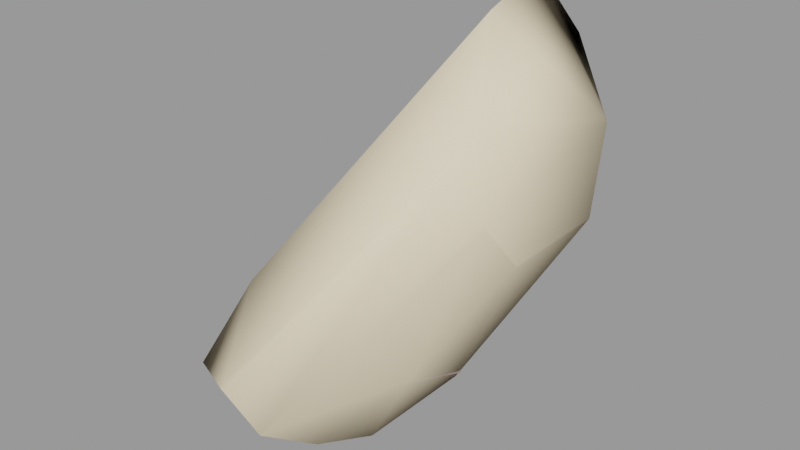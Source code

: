 # Source: demogib004.blend  (saved by Blender 2.92.15; exported with 4.5.12 LTS)
import bpy
from mathutils import Matrix  # noqa: F401  (used for matrix-valued properties, if any)

bpy.ops.wm.read_factory_settings(use_empty=True)
scene = bpy.context.scene
scene.name = 'demogib004.qc'

# ---- materials (node trees are filled in below, after node groups)
mat_demoman_red_gib = bpy.data.materials.new('demoman_red_gib')
mat_demoman_red_gib.use_transparent_shadow = False
mat_demoman_red_gib.diffuse_color = (0.9165, 0.7125, 0.6435, 1.0)
mat_phy = bpy.data.materials.new('  phy')
mat_phy.use_transparent_shadow = False
mat_phy.diffuse_color = (0.9828, 0.8288, 0.5769, 1.0)

# ---- material node trees

# ---- meshes
me_demogib004_reference = bpy.data.meshes.new('demogib004_reference')
me_demogib004_reference.from_pydata([(-18.03, -7.348, 48.3), (-17.42, -5.617, 47.27), (-16.83, -5.661, 47.24), (-15.97, -4.677, 47.81), (-17.71, -7.425, 48.43), (-19.32, -7.644, 49.14), (-15.69, -3.787, 49.07), (-17.02, -7.151, 49.21), (-19.2, -7.83, 49.37), (-20.87, -6.872, 49.4), (-20.99, -6.96, 49.66), (-22.17, -3.833, 48.3), (-22.43, -3.7, 48.36), (-21.98, -1.759, 46.32), (-22.23, -1.423, 46.21), (-19.6, -1.69, 45.32), (-19.67, -1.323, 45.17), (-17.47, -2.87, 45.82), (-17.28, -2.652, 45.7), (-16.07, -1.648, 46.56), (-14.42, 4.162, 54.54), (-13.85, 2.475, 51.66), (-15.16, 1.174, 50.38), (-16.54, 2.233, 50.69), (-16.31, -0.71, 47.7), (-18.73, 0.3061, 47.27), (-19.35, -0.4187, 45.7), (-14.6, -2.737, 50.87), (-13.63, -2.232, 51.87), (-15.95, 4.452, 57.33), (-18.49, 2.326, 53.65), (-20.88, 0.03196, 48.98), (-22.31, -0.6884, 47.26), (-22.56, -3.155, 49.48), (-16.61, 2.69, 59.81), (-15.59, -1.337, 59.46), (-14.29, -3.478, 56.56), (-13.79, -3.857, 53.86), (-21.05, -6.54, 50.57), (-18.67, -7.643, 50.12), (-16.43, -5.823, 50.63), (-15.25, -4.237, 52.48), (-16.28, -4.333, 54.51), (-17.63, -2.984, 55.62), (-18.57, 0.2047, 55.45), (-21.1, -2.224, 50.6), (-19.75, -5.196, 51.64), (-18.02, -6.388, 51.7), (-20.19, -8.917, 47.95), (-17.98, -6.907, 45.64), (-18.57, -8.831, 46.85), (-18.09, -4.052, 44.24), (-20.5, -2.903, 43.78), (-22.64, -3.159, 44.36), (-23.02, -5.448, 46.56), (-21.84, -8.228, 47.89)], [], [(0, 1, 2), (3, 4, 2), (0, 2, 4), (5, 0, 4), (6, 7, 3), (3, 7, 4), (7, 8, 4), (5, 4, 8), (9, 5, 8), (9, 8, 10), (11, 9, 10), (11, 10, 12), (13, 11, 12), (13, 12, 14), (15, 13, 14), (15, 14, 16), (17, 15, 16), (17, 16, 18), (1, 17, 18), (1, 18, 2), (19, 2, 18), (19, 3, 2), (20, 21, 22), (20, 22, 23), (24, 23, 22), (24, 25, 23), (25, 24, 19), (25, 19, 26), (26, 19, 18), (26, 18, 16), (24, 3, 19), (24, 6, 3), (6, 24, 22), (6, 22, 27), (21, 27, 22), (21, 28, 27), (28, 21, 20), (28, 20, 29), (29, 20, 23), (29, 23, 30), (25, 30, 23), (25, 31, 30), (31, 25, 26), (31, 26, 32), (32, 26, 16), (32, 16, 14), (33, 32, 14), (33, 14, 12), (34, 29, 30), (28, 29, 34), (28, 34, 35), (28, 35, 36), (28, 36, 37), (38, 33, 12), (38, 12, 10), (39, 38, 10), (39, 10, 8), (7, 39, 8), (40, 39, 7), (6, 40, 7), (40, 6, 27), (40, 27, 41), (28, 41, 27), (28, 37, 41), (37, 42, 41), (37, 36, 42), (36, 43, 42), (36, 35, 43), (35, 44, 43), (35, 34, 44), (34, 30, 44), (45, 43, 44), (45, 46, 43), (46, 42, 43), (46, 47, 42), (47, 41, 42), (47, 40, 41), (40, 47, 39), (47, 38, 39), (47, 46, 38), (46, 33, 38), (46, 45, 33), (45, 32, 33), (45, 31, 32), (31, 45, 44), (31, 44, 30), (48, 49, 50), (48, 51, 49), (48, 52, 51), (48, 53, 52), (48, 54, 53), (48, 55, 54), (0, 48, 50), (0, 5, 48), (5, 55, 48), (5, 9, 55), (9, 54, 55), (9, 11, 54), (11, 53, 54), (11, 13, 53), (13, 52, 53), (13, 15, 52), (52, 15, 17), (52, 17, 51), (17, 49, 51), (17, 1, 49), (1, 50, 49), (1, 0, 50)])
me_demogib004_reference.polygons.foreach_set('use_smooth', [True] * 108)
_k = set([(0, 1), (0, 5), (1, 17), (5, 9), (9, 11), (11, 13), (13, 15), (15, 17)])
me_demogib004_reference.attributes.new('sharp_edge', 'BOOLEAN', 'EDGE').data.foreach_set('value', [ (min(e.vertices), max(e.vertices)) in _k for e in me_demogib004_reference.edges])
_uv = me_demogib004_reference.uv_layers.new(name='UVMap')
_uv.uv.foreach_set('vector', [0.3582, 0.01014, 0.3422, 0.004754, 0.3397, 0.01348, 0.3341, 0.03675, 0.3568, 0.01534, 0.3397, 0.01348, 0.3582, 0.01014, 0.3397, 0.01348, 0.3568, 0.01534, 0.3704, 0.01341, 0.3582, 0.01014, 0.3568, 0.01534, 0.3342, 0.06285, 0.3544, 0.03209, 0.3341, 0.03675, 0.3341, 0.03675, 0.3544, 0.03209, 0.3568, 0.01534, 0.3544, 0.03209, 0.3698, 0.01905, 0.3568, 0.01534, 0.3704, 0.01341, 0.3568, 0.01534, 0.3698, 0.01905, 0.3842, 0.01297, 0.3704, 0.01341, 0.3698, 0.01905, 0.3842, 0.01297, 0.3698, 0.01905, 0.3842, 0.0186, 0.4122, 0.009427, 0.3842, 0.01297, 0.3842, 0.0186, 0.4122, 0.009427, 0.3842, 0.0186, 0.4124, 0.01594, 0.437, 0.005504, 0.4122, 0.009427, 0.4124, 0.01594, 0.437, 0.005504, 0.4124, 0.01594, 0.4376, 0.009321, 0.4611, 0.00969, 0.437, 0.005504, 0.4376, 0.009321, 0.4611, 0.00969, 0.4376, 0.009321, 0.4606, 0.01435, 0.4826, 0.02075, 0.4611, 0.00969, 0.4606, 0.01435, 0.4826, 0.02075, 0.4606, 0.01435, 0.4819, 0.02698, 0.5069, 0.02724, 0.4826, 0.02075, 0.4819, 0.02698, 0.5069, 0.02724, 0.4819, 0.02698, 0.5092, 0.03401, 0.4831, 0.05307, 0.5092, 0.03401, 0.4819, 0.02698, 0.4831, 0.05307, 0.5051, 0.05262, 0.5092, 0.03401, 0.4556, 0.1915, 0.4715, 0.1539, 0.4716, 0.1209, 0.4556, 0.1915, 0.4716, 0.1209, 0.4582, 0.1208, 0.4765, 0.07029, 0.4582, 0.1208, 0.4716, 0.1209, 0.4765, 0.07029, 0.4579, 0.05501, 0.4582, 0.1208, 0.4579, 0.05501, 0.4765, 0.07029, 0.4831, 0.05307, 0.4579, 0.05501, 0.4831, 0.05307, 0.4594, 0.02857, 0.4594, 0.02857, 0.4831, 0.05307, 0.4819, 0.02698, 0.4594, 0.02857, 0.4819, 0.02698, 0.4606, 0.01435, 0.4765, 0.07029, 0.5051, 0.05262, 0.4831, 0.05307, 0.4765, 0.07029, 0.5031, 0.07654, 0.5051, 0.05262, 0.5031, 0.07654, 0.4765, 0.07029, 0.4716, 0.1209, 0.5031, 0.07654, 0.4716, 0.1209, 0.5013, 0.1077, 0.4715, 0.1539, 0.5013, 0.1077, 0.4716, 0.1209, 0.4715, 0.1539, 0.503, 0.1286, 0.5013, 0.1077, 0.503, 0.1286, 0.4715, 0.1539, 0.4556, 0.1915, 0.503, 0.1286, 0.4556, 0.1915, 0.4342, 0.213, 0.4342, 0.213, 0.4556, 0.1915, 0.4582, 0.1208, 0.4342, 0.213, 0.4582, 0.1208, 0.433, 0.141, 0.4579, 0.05501, 0.433, 0.141, 0.4582, 0.1208, 0.4579, 0.05501, 0.4364, 0.05776, 0.433, 0.141, 0.4364, 0.05776, 0.4579, 0.05501, 0.4594, 0.02857, 0.4364, 0.05776, 0.4594, 0.02857, 0.4356, 0.02429, 0.4356, 0.02429, 0.4594, 0.02857, 0.4606, 0.01435, 0.4356, 0.02429, 0.4606, 0.01435, 0.4376, 0.009321, 0.413, 0.03301, 0.4356, 0.02429, 0.4376, 0.009321, 0.413, 0.03301, 0.4376, 0.009321, 0.4124, 0.01594, 0.4118, 0.2262, 0.4342, 0.213, 0.433, 0.141, 0.503, 0.1286, 0.4342, 0.213, 0.4118, 0.2262, 0.503, 0.1286, 0.4118, 0.2262, 0.3833, 0.2014, 0.503, 0.1286, 0.3833, 0.2014, 0.3631, 0.1617, 0.503, 0.1286, 0.3631, 0.1617, 0.3495, 0.1308, 0.3862, 0.03159, 0.413, 0.03301, 0.4124, 0.01594, 0.3862, 0.03159, 0.4124, 0.01594, 0.3842, 0.0186, 0.368, 0.03202, 0.3862, 0.03159, 0.3842, 0.0186, 0.368, 0.03202, 0.3842, 0.0186, 0.3698, 0.01905, 0.3544, 0.03209, 0.368, 0.03202, 0.3698, 0.01905, 0.3542, 0.06328, 0.368, 0.03202, 0.3544, 0.03209, 0.3342, 0.06285, 0.3542, 0.06328, 0.3544, 0.03209, 0.3542, 0.06328, 0.3342, 0.06285, 0.3347, 0.09379, 0.3542, 0.06328, 0.3347, 0.09379, 0.353, 0.1026, 0.333, 0.1086, 0.353, 0.1026, 0.3347, 0.09379, 0.333, 0.1086, 0.3495, 0.1308, 0.353, 0.1026, 0.3495, 0.1308, 0.3687, 0.1194, 0.353, 0.1026, 0.3495, 0.1308, 0.3631, 0.1617, 0.3687, 0.1194, 0.3631, 0.1617, 0.3855, 0.1335, 0.3687, 0.1194, 0.3631, 0.1617, 0.3833, 0.2014, 0.3855, 0.1335, 0.3833, 0.2014, 0.4112, 0.1474, 0.3855, 0.1335, 0.3833, 0.2014, 0.4118, 0.2262, 0.4112, 0.1474, 0.4118, 0.2262, 0.433, 0.141, 0.4112, 0.1474, 0.4139, 0.06101, 0.3855, 0.1335, 0.4112, 0.1474, 0.4139, 0.06101, 0.3864, 0.06109, 0.3855, 0.1335, 0.3864, 0.06109, 0.3687, 0.1194, 0.3855, 0.1335, 0.3864, 0.06109, 0.3694, 0.06247, 0.3687, 0.1194, 0.3694, 0.06247, 0.353, 0.1026, 0.3687, 0.1194, 0.3694, 0.06247, 0.3542, 0.06328, 0.353, 0.1026, 0.3542, 0.06328, 0.3694, 0.06247, 0.368, 0.03202, 0.3694, 0.06247, 0.3862, 0.03159, 0.368, 0.03202, 0.3694, 0.06247, 0.3864, 0.06109, 0.3862, 0.03159, 0.3864, 0.06109, 0.413, 0.03301, 0.3862, 0.03159, 0.3864, 0.06109, 0.4139, 0.06101, 0.413, 0.03301, 0.4139, 0.06101, 0.4356, 0.02429, 0.413, 0.03301, 0.4139, 0.06101, 0.4364, 0.05776, 0.4356, 0.02429, 0.4364, 0.05776, 0.4139, 0.06101, 0.4112, 0.1474, 0.4364, 0.05776, 0.4112, 0.1474, 0.433, 0.141, 0.8906, 0.3398, 0.8596, 0.3848, 0.8565, 0.3441, 0.8906, 0.3398, 0.8602, 0.4403, 0.8596, 0.3848, 0.8906, 0.3398, 0.9019, 0.4632, 0.8602, 0.4403, 0.8906, 0.3398, 0.9402, 0.4544, 0.9019, 0.4632, 0.8906, 0.3398, 0.948, 0.3986, 0.9402, 0.4544, 0.8906, 0.3398, 0.9213, 0.347, 0.948, 0.3986, 0.5717, 0.9637, 0.5827, 0.9357, 0.5698, 0.9354, 0.5717, 0.9637, 0.5821, 0.9616, 0.5827, 0.9357, 0.5821, 0.9616, 0.5944, 0.9328, 0.5827, 0.9357, 0.5821, 0.9616, 0.5937, 0.9626, 0.5944, 0.9328, 0.5937, 0.9626, 0.6161, 0.9386, 0.5944, 0.9328, 0.5937, 0.9626, 0.6167, 0.9719, 0.6161, 0.9386, 0.6167, 0.9719, 0.6374, 0.9393, 0.6161, 0.9386, 0.6167, 0.9719, 0.637, 0.9707, 0.6374, 0.9393, 0.637, 0.9707, 0.6523, 0.9414, 0.6374, 0.9393, 0.637, 0.9707, 0.6565, 0.9672, 0.6523, 0.9414, 0.6523, 0.9414, 0.6565, 0.9672, 0.6747, 0.9606, 0.6523, 0.9414, 0.6747, 0.9606, 0.6702, 0.9369, 0.6747, 0.9606, 0.6865, 0.9099, 0.6702, 0.9369, 0.6747, 0.9606, 0.6928, 0.9358, 0.6865, 0.9099, 0.6928, 0.9358, 0.6986, 0.8907, 0.6865, 0.9099, 0.6928, 0.9358, 0.7038, 0.9178, 0.6986, 0.8907])
me_demogib004_reference.materials.append(mat_demoman_red_gib)
me_demogib004_reference.use_remesh_fix_poles = True
me_demogib004_reference.use_remesh_preserve_attributes = False
me_demogib004_reference.use_mirror_vertex_groups = False
me_demogib004_reference.update()
me_demogib004_reference.normals_split_custom_set([tuple(v) for v in zip(*[iter([-0.0469, -0.7186, -0.6939, -0.02766, -0.5036, -0.8635, 0.3922, -0.5066, -0.7678, 0.9095, -0.293, -0.2948, 0.2774, -0.8357, -0.4739, 0.3922, -0.5066, -0.7678, -0.0469, -0.7186, -0.6939, 0.3922, -0.5066, -0.7678, 0.2774, -0.8357, -0.4739, -0.2863, -0.8293, -0.4799, -0.0469, -0.7186, -0.6939, 0.2774, -0.8357, -0.4739, 0.9624, -0.197, -0.1871, 0.6884, -0.7244, 0.03717, 0.9095, -0.293, -0.2948, 0.9095, -0.293, -0.2948, 0.6884, -0.7244, 0.03717, 0.2774, -0.8357, -0.4739, 0.6884, -0.7244, 0.03717, -0.1689, -0.9757, -0.1397, 0.2774, -0.8357, -0.4739, -0.2863, -0.8293, -0.4799, 0.2774, -0.8357, -0.4739, -0.1689, -0.9757, -0.1397, -0.5308, -0.6479, -0.5464, -0.2863, -0.8293, -0.4799, -0.1689, -0.9757, -0.1397, -0.5308, -0.6479, -0.5464, -0.1689, -0.9757, -0.1397, -0.6667, -0.7263, -0.1676, -0.5324, -0.5428, -0.6495, -0.5308, -0.6479, -0.5464, -0.6667, -0.7263, -0.1676, -0.5324, -0.5428, -0.6495, -0.6667, -0.7263, -0.1676, -0.8365, -0.4085, -0.3653, -0.4026, -0.526, -0.7492, -0.5324, -0.5428, -0.6495, -0.8365, -0.4085, -0.3653, -0.4026, -0.526, -0.7492, -0.8365, -0.4085, -0.3653, -0.6883, -0.116, -0.7161, -0.1814, -0.4495, -0.8747, -0.4026, -0.526, -0.7492, -0.6883, -0.116, -0.7161, -0.1814, -0.4495, -0.8747, -0.6883, -0.116, -0.7161, -0.104, 0.03992, -0.9938, -0.05292, -0.4477, -0.8926, -0.1814, -0.4495, -0.8747, -0.104, 0.03992, -0.9938, -0.05292, -0.4477, -0.8926, -0.104, 0.03992, -0.9938, 0.2702, -0.226, -0.9359, -0.02766, -0.5036, -0.8635, -0.05292, -0.4477, -0.8926, 0.2702, -0.226, -0.9359, -0.02766, -0.5036, -0.8635, 0.2702, -0.226, -0.9359, 0.3922, -0.5066, -0.7678, 0.728, 0.2725, -0.6291, 0.3922, -0.5066, -0.7678, 0.2702, -0.226, -0.9359, 0.728, 0.2725, -0.6291, 0.9095, -0.293, -0.2948, 0.3922, -0.5066, -0.7678, 0.3679, 0.8847, -0.2863, 0.796, 0.4027, -0.452, 0.6011, 0.4233, -0.6779, 0.3679, 0.8847, -0.2863, 0.6011, 0.4233, -0.6779, -0.04404, 0.8782, -0.4762, 0.7618, 0.4349, -0.4801, -0.04404, 0.8782, -0.4762, 0.6011, 0.4233, -0.6779, 0.7618, 0.4349, -0.4801, 0.05264, 0.8883, -0.4562, -0.04404, 0.8782, -0.4762, 0.05264, 0.8883, -0.4562, 0.7618, 0.4349, -0.4801, 0.728, 0.2725, -0.6291, 0.05264, 0.8883, -0.4562, 0.728, 0.2725, -0.6291, 0.04758, 0.7632, -0.6444, 0.04758, 0.7632, -0.6444, 0.728, 0.2725, -0.6291, 0.2702, -0.226, -0.9359, 0.04758, 0.7632, -0.6444, 0.2702, -0.226, -0.9359, -0.104, 0.03992, -0.9938, 0.7618, 0.4349, -0.4801, 0.9095, -0.293, -0.2948, 0.728, 0.2725, -0.6291, 0.7618, 0.4349, -0.4801, 0.9624, -0.197, -0.1871, 0.9095, -0.293, -0.2948, 0.9624, -0.197, -0.1871, 0.7618, 0.4349, -0.4801, 0.6011, 0.4233, -0.6779, 0.9624, -0.197, -0.1871, 0.6011, 0.4233, -0.6779, 0.83, -0.2965, -0.4725, 0.796, 0.4027, -0.452, 0.83, -0.2965, -0.4725, 0.6011, 0.4233, -0.6779, 0.796, 0.4027, -0.452, 0.918, -0.2095, -0.3367, 0.83, -0.2965, -0.4725, 0.918, -0.2095, -0.3367, 0.796, 0.4027, -0.452, 0.3679, 0.8847, -0.2863, 0.918, -0.2095, -0.3367, 0.3679, 0.8847, -0.2863, -0.177, 0.9698, 0.1679, -0.177, 0.9698, 0.1679, 0.3679, 0.8847, -0.2863, -0.04404, 0.8782, -0.4762, -0.177, 0.9698, 0.1679, -0.04404, 0.8782, -0.4762, -0.6972, 0.7168, 0.003381, 0.05264, 0.8883, -0.4562, -0.6972, 0.7168, 0.003381, -0.04404, 0.8782, -0.4762, 0.05264, 0.8883, -0.4562, -0.6512, 0.7547, 0.07966, -0.6972, 0.7168, 0.003381, -0.6512, 0.7547, 0.07966, 0.05264, 0.8883, -0.4562, 0.04758, 0.7632, -0.6444, -0.6512, 0.7547, 0.07966, 0.04758, 0.7632, -0.6444, -0.738, 0.6553, -0.161, -0.738, 0.6553, -0.161, 0.04758, 0.7632, -0.6444, -0.104, 0.03992, -0.9938, -0.738, 0.6553, -0.161, -0.104, 0.03992, -0.9938, -0.6883, -0.116, -0.7161, -0.9325, 0.02329, 0.3605, -0.738, 0.6553, -0.161, -0.6883, -0.116, -0.7161, -0.9325, 0.02329, 0.3605, -0.6883, -0.116, -0.7161, -0.8365, -0.4085, -0.3653, -0.5626, 0.235, 0.7926, -0.177, 0.9698, 0.1679, -0.6972, 0.7168, 0.003381, 0.918, -0.2095, -0.3367, -0.177, 0.9698, 0.1679, -0.5626, 0.235, 0.7926, 0.918, -0.2095, -0.3367, -0.5626, 0.235, 0.7926, -0.0835, -0.5717, 0.8162, 0.918, -0.2095, -0.3367, -0.0835, -0.5717, 0.8162, 0.4286, -0.7871, 0.4436, 0.918, -0.2095, -0.3367, 0.4286, -0.7871, 0.4436, 0.7714, -0.6364, -0.002815, -0.6113, -0.5269, 0.5905, -0.9325, 0.02329, 0.3605, -0.8365, -0.4085, -0.3653, -0.6113, -0.5269, 0.5905, -0.8365, -0.4085, -0.3653, -0.6667, -0.7263, -0.1676, 0.06167, -0.8835, 0.4644, -0.6113, -0.5269, 0.5905, -0.6667, -0.7263, -0.1676, 0.06167, -0.8835, 0.4644, -0.6667, -0.7263, -0.1676, -0.1689, -0.9757, -0.1397, 0.6884, -0.7244, 0.03717, 0.06167, -0.8835, 0.4644, -0.1689, -0.9757, -0.1397, 0.7546, -0.6399, 0.1452, 0.06167, -0.8835, 0.4644, 0.6884, -0.7244, 0.03717, 0.9624, -0.197, -0.1871, 0.7546, -0.6399, 0.1452, 0.6884, -0.7244, 0.03717, 0.7546, -0.6399, 0.1452, 0.9624, -0.197, -0.1871, 0.83, -0.2965, -0.4725, 0.7546, -0.6399, 0.1452, 0.83, -0.2965, -0.4725, 0.613, -0.7886, -0.04814, 0.918, -0.2095, -0.3367, 0.613, -0.7886, -0.04814, 0.83, -0.2965, -0.4725, 0.918, -0.2095, -0.3367, 0.7714, -0.6364, -0.002815, 0.613, -0.7886, -0.04814, 0.7714, -0.6364, -0.002815, 0.0372, -0.8998, 0.4347, 0.613, -0.7886, -0.04814, 0.7714, -0.6364, -0.002815, 0.4286, -0.7871, 0.4436, 0.0372, -0.8998, 0.4347, 0.4286, -0.7871, 0.4436, -0.6096, -0.5209, 0.5976, 0.0372, -0.8998, 0.4347, 0.4286, -0.7871, 0.4436, -0.0835, -0.5717, 0.8162, -0.6096, -0.5209, 0.5976, -0.0835, -0.5717, 0.8162, -0.9014, 0.0792, 0.4256, -0.6096, -0.5209, 0.5976, -0.0835, -0.5717, 0.8162, -0.5626, 0.235, 0.7926, -0.9014, 0.0792, 0.4256, -0.5626, 0.235, 0.7926, -0.6972, 0.7168, 0.003381, -0.9014, 0.0792, 0.4256, -0.814, 0.1483, 0.5616, -0.6096, -0.5209, 0.5976, -0.9014, 0.0792, 0.4256, -0.814, 0.1483, 0.5616, -0.5496, -0.4008, 0.733, -0.6096, -0.5209, 0.5976, -0.5496, -0.4008, 0.733, 0.0372, -0.8998, 0.4347, -0.6096, -0.5209, 0.5976, -0.5496, -0.4008, 0.733, 0.1225, -0.7935, 0.5962, 0.0372, -0.8998, 0.4347, 0.1225, -0.7935, 0.5962, 0.613, -0.7886, -0.04814, 0.0372, -0.8998, 0.4347, 0.1225, -0.7935, 0.5962, 0.7546, -0.6399, 0.1452, 0.613, -0.7886, -0.04814, 0.7546, -0.6399, 0.1452, 0.1225, -0.7935, 0.5962, 0.06167, -0.8835, 0.4644, 0.1225, -0.7935, 0.5962, -0.6113, -0.5269, 0.5905, 0.06167, -0.8835, 0.4644, 0.1225, -0.7935, 0.5962, -0.5496, -0.4008, 0.733, -0.6113, -0.5269, 0.5905, -0.5496, -0.4008, 0.733, -0.9325, 0.02329, 0.3605, -0.6113, -0.5269, 0.5905, -0.5496, -0.4008, 0.733, -0.814, 0.1483, 0.5616, -0.9325, 0.02329, 0.3605, -0.814, 0.1483, 0.5616, -0.738, 0.6553, -0.161, -0.9325, 0.02329, 0.3605, -0.814, 0.1483, 0.5616, -0.6512, 0.7547, 0.07966, -0.738, 0.6553, -0.161, -0.6512, 0.7547, 0.07966, -0.814, 0.1483, 0.5616, -0.9014, 0.0792, 0.4256, -0.6512, 0.7547, 0.07966, -0.9014, 0.0792, 0.4256, -0.6972, 0.7168, 0.003381, -0.023, -0.9691, 0.2455, 0.7437, -0.4441, -0.4997, 0.5698, -0.8062, -0.1592, -0.023, -0.9691, 0.2455, 0.5506, -0.02673, -0.8343, 0.7437, -0.4441, -0.4997, -0.023, -0.9691, 0.2455, -0.02259, 0.4049, -0.9141, 0.5506, -0.02673, -0.8343, -0.023, -0.9691, 0.2455, -0.7468, 0.2924, -0.5973, -0.02259, 0.4049, -0.9141, -0.023, -0.9691, 0.2455, -0.9826, -0.1818, -0.03786, -0.7468, 0.2924, -0.5973, -0.023, -0.9691, 0.2455, -0.6913, -0.669, 0.273, -0.9826, -0.1818, -0.03786, 0.7658, -0.5847, 0.2678, -0.023, -0.9691, 0.2455, 0.5698, -0.8062, -0.1592, 0.7658, -0.5847, 0.2678, 0.114, -0.7191, 0.6855, -0.023, -0.9691, 0.2455, 0.114, -0.7191, 0.6855, -0.6913, -0.669, 0.273, -0.023, -0.9691, 0.2455, 0.114, -0.7191, 0.6855, -0.5729, -0.3954, 0.7179, -0.6913, -0.669, 0.273, -0.5729, -0.3954, 0.7179, -0.9826, -0.1818, -0.03786, -0.6913, -0.669, 0.273, -0.5729, -0.3954, 0.7179, -0.9219, 0.08685, 0.3776, -0.9826, -0.1818, -0.03786, -0.9219, 0.08685, 0.3776, -0.7468, 0.2924, -0.5973, -0.9826, -0.1818, -0.03786, -0.9219, 0.08685, 0.3776, -0.7146, 0.6666, -0.2122, -0.7468, 0.2924, -0.5973, -0.7146, 0.6666, -0.2122, -0.02259, 0.4049, -0.9141, -0.7468, 0.2924, -0.5973, -0.7146, 0.6666, -0.2122, 0.1119, 0.7635, -0.6361, -0.02259, 0.4049, -0.9141, -0.02259, 0.4049, -0.9141, 0.1119, 0.7635, -0.6361, 0.7997, 0.2761, -0.5332, -0.02259, 0.4049, -0.9141, 0.7997, 0.2761, -0.5332, 0.5506, -0.02673, -0.8343, 0.7997, 0.2761, -0.5332, 0.7437, -0.4441, -0.4997, 0.5506, -0.02673, -0.8343, 0.7997, 0.2761, -0.5332, 0.9626, -0.2234, -0.1535, 0.7437, -0.4441, -0.4997, 0.9626, -0.2234, -0.1535, 0.5698, -0.8062, -0.1592, 0.7437, -0.4441, -0.4997, 0.9626, -0.2234, -0.1535, 0.7658, -0.5847, 0.2678, 0.5698, -0.8062, -0.1592])] * 3)])
me_demogib004_physics = bpy.data.meshes.new('demogib004_physics')
me_demogib004_physics.from_pydata([(-16.54, 2.233, 50.69), (-19.35, -0.4187, 45.7), (-22.31, -0.6884, 47.26), (-14.42, 4.162, 54.54), (-13.85, 2.475, 51.66), (-22.64, -3.159, 44.36), (-20.5, -2.903, 43.78), (-21.84, -8.228, 47.89), (-18.57, -8.831, 46.85), (-23.02, -5.448, 46.56), (-14.29, -3.478, 56.56), (-13.79, -3.857, 53.86), (-15.97, -4.677, 47.81), (-13.63, -2.232, 51.87), (-18.09, -4.052, 44.24), (-16.2, -1.744, 46.39), (-17.98, -6.907, 45.64), (-20.19, -8.917, 47.95), (-21.05, -6.54, 50.57), (-22.56, -3.155, 49.48), (-16.61, 2.69, 59.81), (-15.59, -1.337, 59.46), (-15.95, 4.452, 57.33), (-18.67, -7.643, 50.12)], [], [(0, 1, 2), (3, 0, 2), (1, 0, 4), (0, 3, 4), (1, 5, 2), (5, 1, 6), (7, 5, 8), (5, 7, 9), (5, 9, 2), (8, 5, 6), (3, 10, 11), (11, 4, 3), (11, 8, 12), (12, 13, 11), (11, 13, 4), (11, 10, 8), (14, 15, 12), (12, 16, 14), (15, 14, 6), (14, 16, 6), (8, 16, 12), (15, 13, 12), (8, 17, 7), (7, 17, 18), (7, 18, 19), (9, 7, 19), (15, 1, 4), (1, 15, 6), (20, 21, 3), (3, 22, 20), (3, 21, 10), (3, 2, 22), (16, 8, 6), (23, 17, 8), (8, 10, 23), (10, 21, 23), (21, 17, 23), (4, 13, 15), (18, 20, 19), (20, 18, 21), (18, 17, 21), (20, 2, 19), (2, 20, 22), (2, 9, 19)])
me_demogib004_physics.polygons.foreach_set('use_smooth', [True] * 44)
_uv = me_demogib004_physics.uv_layers.new(name='UVMap')
_uv.uv.foreach_set('vector', [0.0, 0.0, 0.0, 0.0, 0.0, 0.0, 0.0, 0.0, 0.0, 0.0, 0.0, 0.0, 0.0, 0.0, 0.0, 0.0, 0.0, 0.0, 0.0, 0.0, 0.0, 0.0, 0.0, 0.0, 0.0, 0.0, 0.0, 0.0, 0.0, 0.0, 0.0, 0.0, 0.0, 0.0, 0.0, 0.0, 0.0, 0.0, 0.0, 0.0, 0.0, 0.0, 0.0, 0.0, 0.0, 0.0, 0.0, 0.0, 0.0, 0.0, 0.0, 0.0, 0.0, 0.0, 0.0, 0.0, 0.0, 0.0, 0.0, 0.0, 0.0, 0.0, 0.0, 0.0, 0.0, 0.0, 0.0, 0.0, 0.0, 0.0, 0.0, 0.0, 0.0, 0.0, 0.0, 0.0, 0.0, 0.0, 0.0, 0.0, 0.0, 0.0, 0.0, 0.0, 0.0, 0.0, 0.0, 0.0, 0.0, 0.0, 0.0, 0.0, 0.0, 0.0, 0.0, 0.0, 0.0, 0.0, 0.0, 0.0, 0.0, 0.0, 0.0, 0.0, 0.0, 0.0, 0.0, 0.0, 0.0, 0.0, 0.0, 0.0, 0.0, 0.0, 0.0, 0.0, 0.0, 0.0, 0.0, 0.0, 0.0, 0.0, 0.0, 0.0, 0.0, 0.0, 0.0, 0.0, 0.0, 0.0, 0.0, 0.0, 0.0, 0.0, 0.0, 0.0, 0.0, 0.0, 0.0, 0.0, 0.0, 0.0, 0.0, 0.0, 0.0, 0.0, 0.0, 0.0, 0.0, 0.0, 0.0, 0.0, 0.0, 0.0, 0.0, 0.0, 0.0, 0.0, 0.0, 0.0, 0.0, 0.0, 0.0, 0.0, 0.0, 0.0, 0.0, 0.0, 0.0, 0.0, 0.0, 0.0, 0.0, 0.0, 0.0, 0.0, 0.0, 0.0, 0.0, 0.0, 0.0, 0.0, 0.0, 0.0, 0.0, 0.0, 0.0, 0.0, 0.0, 0.0, 0.0, 0.0, 0.0, 0.0, 0.0, 0.0, 0.0, 0.0, 0.0, 0.0, 0.0, 0.0, 0.0, 0.0, 0.0, 0.0, 0.0, 0.0, 0.0, 0.0, 0.0, 0.0, 0.0, 0.0, 0.0, 0.0, 0.0, 0.0, 0.0, 0.0, 0.0, 0.0, 0.0, 0.0, 0.0, 0.0, 0.0, 0.0, 0.0, 0.0, 0.0, 0.0, 0.0, 0.0, 0.0, 0.0, 0.0, 0.0, 0.0, 0.0, 0.0, 0.0, 0.0, 0.0, 0.0, 0.0, 0.0, 0.0, 0.0, 0.0, 0.0, 0.0, 0.0, 0.0, 0.0, 0.0, 0.0, 0.0, 0.0, 0.0, 0.0, 0.0, 0.0, 0.0])
me_demogib004_physics.materials.append(mat_phy)
me_demogib004_physics.use_remesh_fix_poles = True
me_demogib004_physics.use_remesh_preserve_attributes = False
me_demogib004_physics.use_mirror_vertex_groups = False
me_demogib004_physics.update()
me_demogib004_physics.normals_split_custom_set([tuple(v) for v in zip(*[iter([-0.9083, 0.3964, -0.1335, -0.7775, 0.6274, 0.0426, -0.7026, 0.04522, -0.7102, -0.6388, -0.1, 0.7628, -0.9083, 0.3964, -0.1335, -0.7026, 0.04522, -0.7102, -0.7775, 0.6274, 0.0426, -0.9083, 0.3964, -0.1335, -0.4268, 0.4084, 0.8069, -0.9083, 0.3964, -0.1335, -0.6388, -0.1, 0.7628, -0.4268, 0.4084, 0.8069, -0.7775, 0.6274, 0.0426, 0.133, 0.8129, -0.567, -0.7026, 0.04522, -0.7102, 0.133, 0.8129, -0.567, -0.7775, 0.6274, 0.0426, 0.01614, 0.9993, 0.03254, 0.6081, 0.1872, -0.7715, 0.133, 0.8129, -0.567, 0.8408, 0.3717, 0.3936, 0.133, 0.8129, -0.567, 0.6081, 0.1872, -0.7715, 0.0603, -0.0149, -0.9981, 0.133, 0.8129, -0.567, 0.0603, -0.0149, -0.9981, -0.7026, 0.04522, -0.7102, 0.8408, 0.3717, 0.3936, 0.133, 0.8129, -0.567, 0.01614, 0.9993, 0.03254, -0.6388, -0.1, 0.7628, 0.5471, -0.4332, 0.7162, 0.3087, -0.02267, 0.9509, 0.3087, -0.02267, 0.9509, -0.4268, 0.4084, 0.8069, -0.6388, -0.1, 0.7628, 0.3087, -0.02267, 0.9509, 0.8408, 0.3717, 0.3936, 0.3366, 0.3644, 0.8683, 0.3366, 0.3644, 0.8683, 0.1007, 0.3305, 0.9384, 0.3087, -0.02267, 0.9509, 0.3087, -0.02267, 0.9509, 0.1007, 0.3305, 0.9384, -0.4268, 0.4084, 0.8069, 0.3087, -0.02267, 0.9509, 0.5471, -0.4332, 0.7162, 0.8408, 0.3717, 0.3936, 0.1084, 0.7635, 0.6366, -0.2223, 0.6365, 0.7385, 0.3366, 0.3644, 0.8683, 0.3366, 0.3644, 0.8683, 0.4575, 0.7459, 0.4841, 0.1084, 0.7635, 0.6366, -0.2223, 0.6365, 0.7385, 0.1084, 0.7635, 0.6366, 0.01614, 0.9993, 0.03254, 0.1084, 0.7635, 0.6366, 0.4575, 0.7459, 0.4841, 0.01614, 0.9993, 0.03254, 0.8408, 0.3717, 0.3936, 0.4575, 0.7459, 0.4841, 0.3366, 0.3644, 0.8683, -0.2223, 0.6365, 0.7385, 0.1007, 0.3305, 0.9384, 0.3366, 0.3644, 0.8683, 0.8408, 0.3717, 0.3936, 0.8156, -0.5405, -0.2067, 0.6081, 0.1872, -0.7715, 0.6081, 0.1872, -0.7715, 0.8156, -0.5405, -0.2067, 0.3663, -0.6071, -0.7052, 0.6081, 0.1872, -0.7715, 0.3663, -0.6071, -0.7052, -0.01953, -0.4142, -0.91, 0.0603, -0.0149, -0.9981, 0.6081, 0.1872, -0.7715, -0.01953, -0.4142, -0.91, -0.2223, 0.6365, 0.7385, -0.7775, 0.6274, 0.0426, -0.4268, 0.4084, 0.8069, -0.7775, 0.6274, 0.0426, -0.2223, 0.6365, 0.7385, 0.01614, 0.9993, 0.03254, -0.1647, -0.604, -0.7798, 0.5347, -0.8444, 0.03289, -0.6388, -0.1, 0.7628, -0.6388, -0.1, 0.7628, -0.8457, -0.01447, -0.5334, -0.1647, -0.604, -0.7798, -0.6388, -0.1, 0.7628, 0.5347, -0.8444, 0.03289, 0.5471, -0.4332, 0.7162, -0.6388, -0.1, 0.7628, -0.7026, 0.04522, -0.7102, -0.8457, -0.01447, -0.5334, 0.4575, 0.7459, 0.4841, 0.8408, 0.3717, 0.3936, 0.01614, 0.9993, 0.03254, 0.8648, -0.4969, 0.07286, 0.8156, -0.5405, -0.2067, 0.8408, 0.3717, 0.3936, 0.8408, 0.3717, 0.3936, 0.5471, -0.4332, 0.7162, 0.8648, -0.4969, 0.07286, 0.5471, -0.4332, 0.7162, 0.5347, -0.8444, 0.03289, 0.8648, -0.4969, 0.07286, 0.5347, -0.8444, 0.03289, 0.8156, -0.5405, -0.2067, 0.8648, -0.4969, 0.07286, -0.4268, 0.4084, 0.8069, 0.1007, 0.3305, 0.9384, -0.2223, 0.6365, 0.7385, 0.3663, -0.6071, -0.7052, -0.1647, -0.604, -0.7798, -0.01953, -0.4142, -0.91, -0.1647, -0.604, -0.7798, 0.3663, -0.6071, -0.7052, 0.5347, -0.8444, 0.03289, 0.3663, -0.6071, -0.7052, 0.8156, -0.5405, -0.2067, 0.5347, -0.8444, 0.03289, -0.1647, -0.604, -0.7798, -0.7026, 0.04522, -0.7102, -0.01953, -0.4142, -0.91, -0.7026, 0.04522, -0.7102, -0.1647, -0.604, -0.7798, -0.8457, -0.01447, -0.5334, -0.7026, 0.04522, -0.7102, 0.0603, -0.0149, -0.9981, -0.01953, -0.4142, -0.91])] * 3)])

# ---- objects
ob_demogib004_reference = bpy.data.objects.new('demogib004_reference', me_demogib004_reference)
ob_demogib004_physics = bpy.data.objects.new('demogib004_physics', me_demogib004_physics)

# ---- transforms, parenting, visibility, modifiers, constraints
ob_demogib004_reference.location = (0.0, 0.0, 0.0)
ob_demogib004_reference.lineart.crease_threshold = 0.0
_vg = ob_demogib004_reference.vertex_groups.new(name='polymsh')
ob_demogib004_physics.location = (0.0, 0.0, 0.0)
ob_demogib004_physics.display_type = 'SOLID'
ob_demogib004_physics.show_wire = True
ob_demogib004_physics.lineart.crease_threshold = 0.0
_vg = ob_demogib004_physics.vertex_groups.new(name='polymsh')

# ---- collection membership
scene.collection.objects.link(ob_demogib004_reference)
scene.collection.objects.link(ob_demogib004_physics)

# ---- scene / render settings (as saved in the file)
scene.frame_start = 1; scene.frame_end = 250; scene.frame_set(0)
scene.render.engine = 'BLENDER_EEVEE_NEXT'
scene.cycles.use_denoising = False
scene.cycles.samples = 128
scene.cycles.sampling_pattern = 'TABULATED_SOBOL'
scene.cycles.use_adaptive_sampling = False
scene.cycles.use_light_tree = False
scene.view_settings.view_transform = 'Filmic'
bpy.context.view_layer.update()

# ---- added for rendering (the .blend has no active camera and no usable light): camera, sun + grey world if the file has none
cam_auto = bpy.data.cameras.new('AutoCamera')
cam_auto.lens = 50.0
cam_auto.sensor_width = 36.0
cam_auto.clip_end = 1000.0
ob_auto_camera = bpy.data.objects.new('AutoCamera', cam_auto)
scene.collection.objects.link(ob_auto_camera)
ob_auto_camera.location = (2.8458, -27.641, 68.7368)
ob_auto_camera.rotation_euler = (1.09748, -7.21219e-08, 0.694738)
scene.camera = ob_auto_camera
light_auto_sun = bpy.data.lights.new('AutoSun', 'SUN')
light_auto_sun.energy = 3.0
light_auto_sun.angle = 0.0523599
ob_auto_sun = bpy.data.objects.new('AutoSun', light_auto_sun)
scene.collection.objects.link(ob_auto_sun)
ob_auto_sun.rotation_euler = (0.872665, 0.174533, 0.523599)
if scene.world is None:
    world_auto = bpy.data.worlds.new('AutoWorld')
    world_auto.color = (0.3, 0.3, 0.3)
    scene.world = world_auto
bpy.context.view_layer.update()
